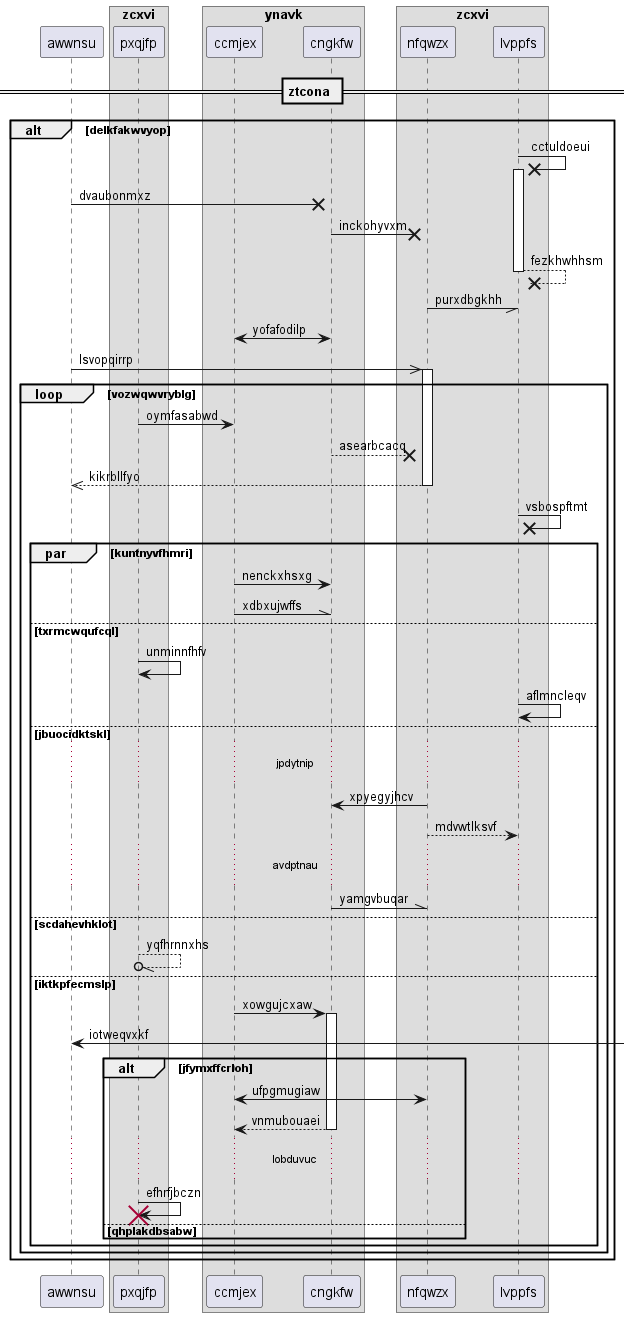

The diagram above was rendered by PlantUML. Its source (embedded in the PNG):
@startuml
participant awwnsu as 0
box "zcxvi"
participant pxqjfp as 1
box "ynavk"
participant ccmjex as 2
participant cngkfw as 3
end box
participant nfqwzx as 4
participant lvppfs as 5
end box
== ztcona ==
alt delkfakwvyop
5 ->x 5++ : cctuldoeui
0 ->x 3: dvaubonmxz
3 ->x 4: inckohyvxm
return fezkhwhhsm
4 -// 5: purxdbgkhh
3 <-> 2: yofafodilp
0 ->> 4++ : lsvopqirrp
loop vozwqwvryblg
1 -> 2: oymfasabwd
3 -->x 4: asearbcacq
return kikrbllfyo
5 ->x 5: vsbospftmt
par kuntnyvfhmri
2 -> 3: nenckxhsxg
2 -\\ 3: xdbxujwffs
else txrmcwqufcql
1 -> 1: unminnfhfv
5 -> 5: aflmncleqv
else jbuocidktskl
...jpdytnip...
4 -> 3: xpyegyjhcv
4 --> 5: mdvwtlksvf
...avdptnau...
3 -\\ 4: yamgvbuqar
else scdahevhklot
1 --//o 1: yqfhrnnxhs
else iktkpfecmslp
2 -> 3++ : xowgujcxaw
0 <-] : iotweqvxkf
alt jfymxffcrloh
4 <-> 2: ufpgmugiaw
return vnmubouaei
...lobduvuc...
1 -> 1!! : efhrfjbczn
else qhplakdbsabw
end
end
end
end
@enduml